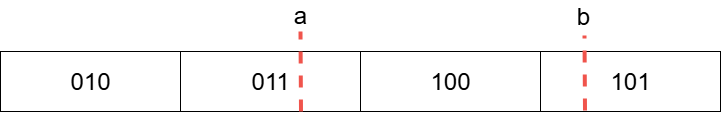

The diagram above was exported from draw.io. Its source (the exported page's mxGraphModel, read from the mxfile embedded in the PNG):
<mxGraphModel dx="2633" dy="1129" grid="1" gridSize="10" guides="1" tooltips="1" connect="1" arrows="1" fold="1" page="1" pageScale="1" pageWidth="827" pageHeight="1169" math="0" shadow="0">
  <root>
    <mxCell id="HitljUJXPjJcAChYElx1-0" />
    <mxCell id="HitljUJXPjJcAChYElx1-1" parent="HitljUJXPjJcAChYElx1-0" />
    <mxCell id="HitljUJXPjJcAChYElx1-24" value="" style="rounded=0;whiteSpace=wrap;html=1;" vertex="1" parent="HitljUJXPjJcAChYElx1-1">
      <mxGeometry y="550" width="180" height="60" as="geometry" />
    </mxCell>
    <mxCell id="HitljUJXPjJcAChYElx1-25" value="" style="rounded=0;whiteSpace=wrap;html=1;" vertex="1" parent="HitljUJXPjJcAChYElx1-1">
      <mxGeometry x="180" y="550" width="180" height="60" as="geometry" />
    </mxCell>
    <mxCell id="HitljUJXPjJcAChYElx1-26" value="" style="rounded=0;whiteSpace=wrap;html=1;" vertex="1" parent="HitljUJXPjJcAChYElx1-1">
      <mxGeometry x="360" y="550" width="180" height="60" as="geometry" />
    </mxCell>
    <mxCell id="HitljUJXPjJcAChYElx1-27" value="" style="rounded=0;whiteSpace=wrap;html=1;" vertex="1" parent="HitljUJXPjJcAChYElx1-1">
      <mxGeometry x="540" y="550" width="180" height="60" as="geometry" />
    </mxCell>
    <mxCell id="HitljUJXPjJcAChYElx1-28" value="010" style="text;html=1;align=center;verticalAlign=middle;whiteSpace=wrap;rounded=0;fontSize=24;" vertex="1" parent="HitljUJXPjJcAChYElx1-1">
      <mxGeometry x="70" y="565" width="40" height="30" as="geometry" />
    </mxCell>
    <mxCell id="HitljUJXPjJcAChYElx1-29" value="011" style="text;html=1;align=center;verticalAlign=middle;whiteSpace=wrap;rounded=0;fontSize=24;" vertex="1" parent="HitljUJXPjJcAChYElx1-1">
      <mxGeometry x="250" y="565" width="40" height="30" as="geometry" />
    </mxCell>
    <mxCell id="HitljUJXPjJcAChYElx1-30" value="100" style="text;html=1;align=center;verticalAlign=middle;whiteSpace=wrap;rounded=0;fontSize=24;" vertex="1" parent="HitljUJXPjJcAChYElx1-1">
      <mxGeometry x="430" y="565" width="40" height="30" as="geometry" />
    </mxCell>
    <mxCell id="HitljUJXPjJcAChYElx1-31" value="101" style="text;html=1;align=center;verticalAlign=middle;whiteSpace=wrap;rounded=0;fontSize=24;" vertex="1" parent="HitljUJXPjJcAChYElx1-1">
      <mxGeometry x="610" y="565" width="40" height="30" as="geometry" />
    </mxCell>
    <mxCell id="HitljUJXPjJcAChYElx1-36" value="" style="endArrow=none;dashed=1;html=1;rounded=0;strokeWidth=4;fillColor=#f8cecc;strokeColor=light-dark(#f0544c, #ff9a93);exitX=0.5;exitY=1;exitDx=0;exitDy=0;" edge="1" parent="HitljUJXPjJcAChYElx1-1">
      <mxGeometry width="50" height="50" relative="1" as="geometry">
        <mxPoint x="300.5" y="610" as="sourcePoint" />
        <mxPoint x="300" y="530" as="targetPoint" />
      </mxGeometry>
    </mxCell>
    <mxCell id="HitljUJXPjJcAChYElx1-37" value="" style="endArrow=none;dashed=1;html=1;rounded=0;strokeWidth=4;fillColor=#f8cecc;strokeColor=light-dark(#f0544c, #ff9a93);exitX=0.5;exitY=1;exitDx=0;exitDy=0;" edge="1" parent="HitljUJXPjJcAChYElx1-1">
      <mxGeometry width="50" height="50" relative="1" as="geometry">
        <mxPoint x="584.5" y="609" as="sourcePoint" />
        <mxPoint x="584" y="534" as="targetPoint" />
      </mxGeometry>
    </mxCell>
    <mxCell id="HitljUJXPjJcAChYElx1-42" value="a" style="text;html=1;align=center;verticalAlign=middle;whiteSpace=wrap;rounded=0;fontSize=24;" vertex="1" parent="HitljUJXPjJcAChYElx1-1">
      <mxGeometry x="295" y="499" width="10" height="30" as="geometry" />
    </mxCell>
    <mxCell id="HitljUJXPjJcAChYElx1-43" value="b" style="text;html=1;align=center;verticalAlign=middle;whiteSpace=wrap;rounded=0;fontSize=24;" vertex="1" parent="HitljUJXPjJcAChYElx1-1">
      <mxGeometry x="578" y="500" width="10" height="30" as="geometry" />
    </mxCell>
  </root>
</mxGraphModel>